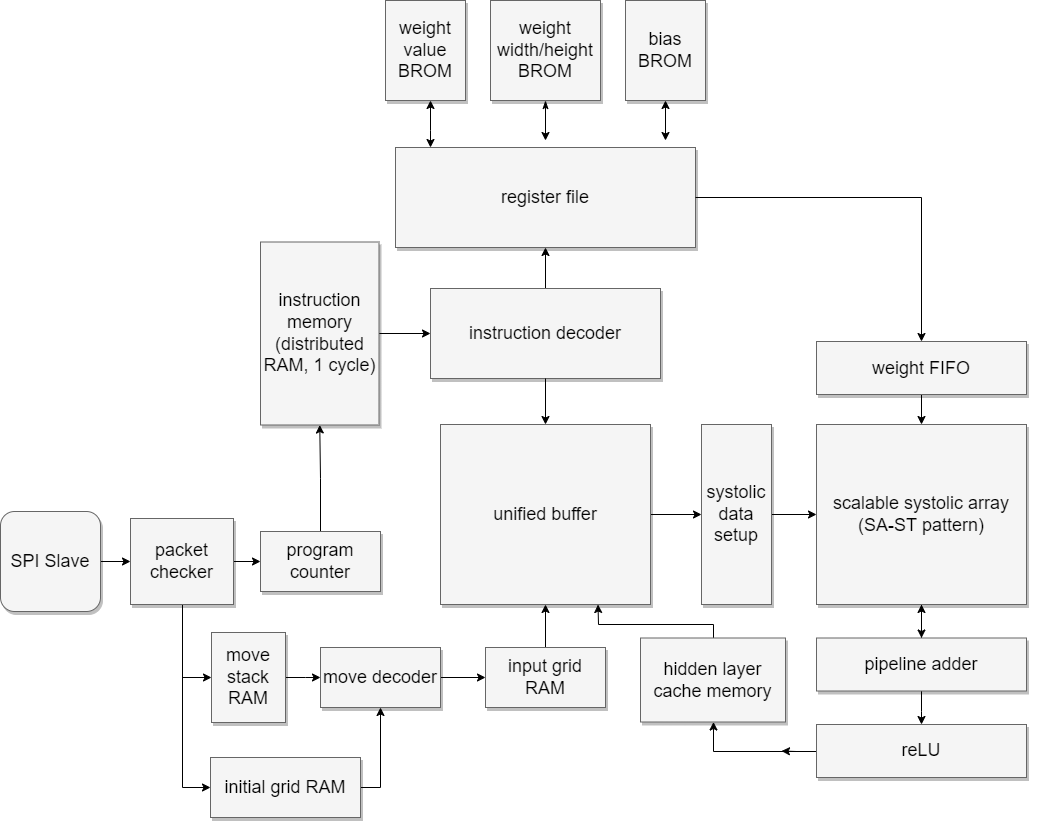

The diagram above was exported from draw.io. Its source (the exported page's mxGraphModel, read from the mxfile embedded in the PNG):
<mxGraphModel dx="4330" dy="4200" grid="1" gridSize="10" guides="1" tooltips="1" connect="1" arrows="1" fold="1" page="1" pageScale="1.5" pageWidth="1169" pageHeight="827" background="#FFFFFF" math="0" shadow="0">
  <root>
    <mxCell id="0" style=";html=1;" />
    <mxCell id="1" style=";html=1;" parent="0" />
    <mxCell id="Bl20oM5yDpYhYV4duQsz-35" value="" style="edgeStyle=orthogonalEdgeStyle;rounded=0;orthogonalLoop=1;jettySize=auto;html=1;entryX=0;entryY=0.5;entryDx=0;entryDy=0;" parent="1" source="3a17f1ce550125da-2" target="Bl20oM5yDpYhYV4duQsz-5" edge="1">
      <mxGeometry relative="1" as="geometry" />
    </mxCell>
    <mxCell id="Bl20oM5yDpYhYV4duQsz-36" value="" style="edgeStyle=orthogonalEdgeStyle;rounded=0;orthogonalLoop=1;jettySize=auto;html=1;entryX=0;entryY=0.5;entryDx=0;entryDy=0;" parent="1" source="3a17f1ce550125da-2" target="3a17f1ce550125da-4" edge="1">
      <mxGeometry relative="1" as="geometry" />
    </mxCell>
    <mxCell id="Bl20oM5yDpYhYV4duQsz-48" value="" style="edgeStyle=orthogonalEdgeStyle;rounded=0;orthogonalLoop=1;jettySize=auto;html=1;" parent="1" source="3a17f1ce550125da-2" target="3a17f1ce550125da-7" edge="1">
      <mxGeometry relative="1" as="geometry" />
    </mxCell>
    <mxCell id="3a17f1ce550125da-2" value="packet checker" style="whiteSpace=wrap;html=1;shadow=1;fontSize=18;fillColor=#f5f5f5;strokeColor=#666666;" parent="1" vertex="1">
      <mxGeometry x="390" y="769" width="103" height="86" as="geometry" />
    </mxCell>
    <mxCell id="Bl20oM5yDpYhYV4duQsz-43" value="" style="edgeStyle=orthogonalEdgeStyle;rounded=0;orthogonalLoop=1;jettySize=auto;html=1;exitX=1;exitY=0.5;exitDx=0;exitDy=0;" parent="1" source="3a17f1ce550125da-4" target="Bl20oM5yDpYhYV4duQsz-16" edge="1">
      <mxGeometry relative="1" as="geometry" />
    </mxCell>
    <mxCell id="3a17f1ce550125da-4" value="initial grid RAM" style="whiteSpace=wrap;html=1;shadow=1;fontSize=18;fillColor=#f5f5f5;strokeColor=#666666;" parent="1" vertex="1">
      <mxGeometry x="470" y="1008" width="150" height="60" as="geometry" />
    </mxCell>
    <mxCell id="Bl20oM5yDpYhYV4duQsz-24" value="" style="edgeStyle=orthogonalEdgeStyle;rounded=0;orthogonalLoop=1;jettySize=auto;html=1;startArrow=classic;startFill=1;" parent="1" source="3a17f1ce550125da-5" target="Bl20oM5yDpYhYV4duQsz-19" edge="1">
      <mxGeometry relative="1" as="geometry">
        <Array as="points">
          <mxPoint x="690" y="381" />
          <mxPoint x="690" y="381" />
        </Array>
      </mxGeometry>
    </mxCell>
    <mxCell id="3a17f1ce550125da-5" value="weight value BROM" style="whiteSpace=wrap;html=1;shadow=1;fontSize=18;fillColor=#f5f5f5;strokeColor=#666666;" parent="1" vertex="1">
      <mxGeometry x="645" y="251" width="80" height="100" as="geometry" />
    </mxCell>
    <mxCell id="Bl20oM5yDpYhYV4duQsz-64" value="" style="rounded=0;orthogonalLoop=1;jettySize=auto;html=1;entryX=0.5;entryY=1;entryDx=0;entryDy=0;exitX=0.5;exitY=0;exitDx=0;exitDy=0;" parent="1" source="3a17f1ce550125da-6" target="Bl20oM5yDpYhYV4duQsz-19" edge="1">
      <mxGeometry relative="1" as="geometry">
        <mxPoint x="830" y="549" as="sourcePoint" />
      </mxGeometry>
    </mxCell>
    <mxCell id="Bl20oM5yDpYhYV4duQsz-65" value="" style="edgeStyle=orthogonalEdgeStyle;rounded=0;orthogonalLoop=1;jettySize=auto;html=1;startArrow=classic;startFill=1;endArrow=none;endFill=0;entryX=1;entryY=0.5;entryDx=0;entryDy=0;exitX=0;exitY=0.5;exitDx=0;exitDy=0;" parent="1" source="3a17f1ce550125da-6" target="3a17f1ce550125da-9" edge="1">
      <mxGeometry relative="1" as="geometry">
        <mxPoint x="650" y="672" as="sourcePoint" />
      </mxGeometry>
    </mxCell>
    <mxCell id="3a17f1ce550125da-6" value="instruction decoder" style="whiteSpace=wrap;html=1;shadow=1;fontSize=18;fillColor=#f5f5f5;strokeColor=#666666;" parent="1" vertex="1">
      <mxGeometry x="690" y="539" width="230" height="90" as="geometry" />
    </mxCell>
    <mxCell id="Bl20oM5yDpYhYV4duQsz-45" value="" style="edgeStyle=orthogonalEdgeStyle;rounded=0;orthogonalLoop=1;jettySize=auto;html=1;entryX=0.5;entryY=1;entryDx=0;entryDy=0;" parent="1" source="3a17f1ce550125da-7" target="3a17f1ce550125da-9" edge="1">
      <mxGeometry relative="1" as="geometry" />
    </mxCell>
    <mxCell id="3a17f1ce550125da-7" value="program counter" style="whiteSpace=wrap;html=1;shadow=1;fontSize=18;fillColor=#f5f5f5;strokeColor=#666666;" parent="1" vertex="1">
      <mxGeometry x="520" y="782" width="120" height="60" as="geometry" />
    </mxCell>
    <mxCell id="Bl20oM5yDpYhYV4duQsz-4" value="" style="edgeStyle=orthogonalEdgeStyle;rounded=0;orthogonalLoop=1;jettySize=auto;html=1;" parent="1" source="3a17f1ce550125da-8" target="3a17f1ce550125da-2" edge="1">
      <mxGeometry relative="1" as="geometry" />
    </mxCell>
    <mxCell id="3a17f1ce550125da-8" value="SPI Slave" style="whiteSpace=wrap;html=1;shadow=1;fontSize=18;fillColor=#f5f5f5;strokeColor=#666666;rounded=1;arcSize=14;" parent="1" vertex="1">
      <mxGeometry x="260" y="762" width="100" height="100" as="geometry" />
    </mxCell>
    <mxCell id="3a17f1ce550125da-9" value="instruction memory&lt;br&gt;(distributed RAM, 1 cycle)" style="whiteSpace=wrap;html=1;shadow=1;fontSize=18;fillColor=#f5f5f5;strokeColor=#666666;" parent="1" vertex="1">
      <mxGeometry x="520" y="492.5" width="118.5" height="183" as="geometry" />
    </mxCell>
    <mxCell id="Bl20oM5yDpYhYV4duQsz-42" value="" style="edgeStyle=orthogonalEdgeStyle;rounded=0;orthogonalLoop=1;jettySize=auto;html=1;" parent="1" source="Bl20oM5yDpYhYV4duQsz-5" target="Bl20oM5yDpYhYV4duQsz-16" edge="1">
      <mxGeometry relative="1" as="geometry" />
    </mxCell>
    <mxCell id="Bl20oM5yDpYhYV4duQsz-5" value="move stack RAM" style="whiteSpace=wrap;html=1;shadow=1;fontSize=18;fillColor=#f5f5f5;strokeColor=#666666;" parent="1" vertex="1">
      <mxGeometry x="471" y="883" width="74" height="90" as="geometry" />
    </mxCell>
    <mxCell id="Bl20oM5yDpYhYV4duQsz-26" value="" style="edgeStyle=orthogonalEdgeStyle;rounded=0;orthogonalLoop=1;jettySize=auto;html=1;startArrow=classic;startFill=1;" parent="1" source="Bl20oM5yDpYhYV4duQsz-6" target="Bl20oM5yDpYhYV4duQsz-19" edge="1">
      <mxGeometry relative="1" as="geometry">
        <Array as="points">
          <mxPoint x="925" y="391" />
          <mxPoint x="925" y="391" />
        </Array>
      </mxGeometry>
    </mxCell>
    <mxCell id="Bl20oM5yDpYhYV4duQsz-6" value="bias BROM" style="whiteSpace=wrap;html=1;shadow=1;fontSize=18;fillColor=#f5f5f5;strokeColor=#666666;" parent="1" vertex="1">
      <mxGeometry x="885" y="251" width="80" height="100" as="geometry" />
    </mxCell>
    <mxCell id="Bl20oM5yDpYhYV4duQsz-25" value="" style="edgeStyle=orthogonalEdgeStyle;rounded=0;orthogonalLoop=1;jettySize=auto;html=1;startArrow=classicThin;startFill=1;" parent="1" source="Bl20oM5yDpYhYV4duQsz-7" target="Bl20oM5yDpYhYV4duQsz-19" edge="1">
      <mxGeometry relative="1" as="geometry">
        <Array as="points">
          <mxPoint x="805" y="391" />
          <mxPoint x="805" y="391" />
        </Array>
      </mxGeometry>
    </mxCell>
    <mxCell id="Bl20oM5yDpYhYV4duQsz-7" value="weight width/height BROM" style="whiteSpace=wrap;html=1;shadow=1;fontSize=18;fillColor=#f5f5f5;strokeColor=#666666;" parent="1" vertex="1">
      <mxGeometry x="750" y="251" width="110" height="100" as="geometry" />
    </mxCell>
    <mxCell id="Bl20oM5yDpYhYV4duQsz-44" value="" style="edgeStyle=orthogonalEdgeStyle;rounded=0;orthogonalLoop=1;jettySize=auto;html=1;" parent="1" source="Bl20oM5yDpYhYV4duQsz-16" target="Bl20oM5yDpYhYV4duQsz-21" edge="1">
      <mxGeometry relative="1" as="geometry" />
    </mxCell>
    <mxCell id="Bl20oM5yDpYhYV4duQsz-16" value="move decoder" style="whiteSpace=wrap;html=1;shadow=1;fontSize=18;fillColor=#f5f5f5;strokeColor=#666666;" parent="1" vertex="1">
      <mxGeometry x="580" y="898" width="120" height="60" as="geometry" />
    </mxCell>
    <mxCell id="Bl20oM5yDpYhYV4duQsz-19" value="register file" style="whiteSpace=wrap;html=1;shadow=1;fontSize=18;fillColor=#f5f5f5;strokeColor=#666666;" parent="1" vertex="1">
      <mxGeometry x="655" y="398" width="300" height="100" as="geometry" />
    </mxCell>
    <mxCell id="8iS4PSPwCZ3Iw_-EJS9L-4" value="" style="edgeStyle=orthogonalEdgeStyle;rounded=0;orthogonalLoop=1;jettySize=auto;html=1;" parent="1" source="Bl20oM5yDpYhYV4duQsz-21" target="Bl20oM5yDpYhYV4duQsz-49" edge="1">
      <mxGeometry relative="1" as="geometry" />
    </mxCell>
    <mxCell id="Bl20oM5yDpYhYV4duQsz-21" value="input grid RAM" style="whiteSpace=wrap;html=1;shadow=1;fontSize=18;fillColor=#f5f5f5;strokeColor=#666666;" parent="1" vertex="1">
      <mxGeometry x="745" y="898" width="120" height="60" as="geometry" />
    </mxCell>
    <mxCell id="Bl20oM5yDpYhYV4duQsz-58" value="" style="edgeStyle=orthogonalEdgeStyle;rounded=0;orthogonalLoop=1;jettySize=auto;html=1;" parent="1" source="Bl20oM5yDpYhYV4duQsz-28" target="Bl20oM5yDpYhYV4duQsz-57" edge="1">
      <mxGeometry relative="1" as="geometry" />
    </mxCell>
    <mxCell id="Bl20oM5yDpYhYV4duQsz-28" value="scalable systolic array (SA-ST pattern)" style="whiteSpace=wrap;html=1;shadow=1;fontSize=18;fillColor=#f5f5f5;strokeColor=#666666;" parent="1" vertex="1">
      <mxGeometry x="1076" y="675" width="210" height="180" as="geometry" />
    </mxCell>
    <mxCell id="Bl20oM5yDpYhYV4duQsz-47" value="" style="endArrow=classic;html=1;rounded=0;exitX=0.5;exitY=1;exitDx=0;exitDy=0;entryX=0.5;entryY=0;entryDx=0;entryDy=0;edgeStyle=orthogonalEdgeStyle;" parent="1" source="3a17f1ce550125da-6" target="Bl20oM5yDpYhYV4duQsz-49" edge="1">
      <mxGeometry width="50" height="50" relative="1" as="geometry">
        <mxPoint x="610" y="788" as="sourcePoint" />
        <mxPoint x="640" y="898" as="targetPoint" />
      </mxGeometry>
    </mxCell>
    <mxCell id="Bl20oM5yDpYhYV4duQsz-63" value="" style="edgeStyle=orthogonalEdgeStyle;rounded=0;orthogonalLoop=1;jettySize=auto;html=1;" parent="1" source="Bl20oM5yDpYhYV4duQsz-49" target="Bl20oM5yDpYhYV4duQsz-50" edge="1">
      <mxGeometry relative="1" as="geometry" />
    </mxCell>
    <mxCell id="Bl20oM5yDpYhYV4duQsz-49" value="unified buffer" style="whiteSpace=wrap;html=1;shadow=1;fontSize=18;fillColor=#f5f5f5;strokeColor=#666666;" parent="1" vertex="1">
      <mxGeometry x="700" y="675" width="210" height="180" as="geometry" />
    </mxCell>
    <mxCell id="Bl20oM5yDpYhYV4duQsz-55" value="" style="edgeStyle=orthogonalEdgeStyle;rounded=0;orthogonalLoop=1;jettySize=auto;html=1;" parent="1" source="Bl20oM5yDpYhYV4duQsz-50" target="Bl20oM5yDpYhYV4duQsz-28" edge="1">
      <mxGeometry relative="1" as="geometry" />
    </mxCell>
    <mxCell id="Bl20oM5yDpYhYV4duQsz-50" value="systolic data setup" style="whiteSpace=wrap;html=1;shadow=1;fontSize=18;fillColor=#f5f5f5;strokeColor=#666666;" parent="1" vertex="1">
      <mxGeometry x="961" y="675" width="70" height="180" as="geometry" />
    </mxCell>
    <mxCell id="8iS4PSPwCZ3Iw_-EJS9L-6" value="" style="edgeStyle=orthogonalEdgeStyle;rounded=0;orthogonalLoop=1;jettySize=auto;html=1;entryX=0.75;entryY=1;entryDx=0;entryDy=0;" parent="1" source="Bl20oM5yDpYhYV4duQsz-51" target="Bl20oM5yDpYhYV4duQsz-49" edge="1">
      <mxGeometry relative="1" as="geometry">
        <Array as="points">
          <mxPoint x="973" y="875" />
          <mxPoint x="857" y="875" />
        </Array>
      </mxGeometry>
    </mxCell>
    <mxCell id="Bl20oM5yDpYhYV4duQsz-51" value="hidden layer&lt;br&gt;cache memory" style="whiteSpace=wrap;html=1;shadow=1;fontSize=18;fillColor=#f5f5f5;strokeColor=#666666;" parent="1" vertex="1">
      <mxGeometry x="900" y="888.5" width="145" height="84" as="geometry" />
    </mxCell>
    <mxCell id="Bl20oM5yDpYhYV4duQsz-56" value="" style="edgeStyle=orthogonalEdgeStyle;rounded=0;orthogonalLoop=1;jettySize=auto;html=1;" parent="1" source="Bl20oM5yDpYhYV4duQsz-54" target="Bl20oM5yDpYhYV4duQsz-28" edge="1">
      <mxGeometry relative="1" as="geometry" />
    </mxCell>
    <mxCell id="Bl20oM5yDpYhYV4duQsz-54" value="weight FIFO" style="whiteSpace=wrap;html=1;shadow=1;fontSize=18;fillColor=#f5f5f5;strokeColor=#666666;" parent="1" vertex="1">
      <mxGeometry x="1076" y="592" width="210" height="53" as="geometry" />
    </mxCell>
    <mxCell id="Bl20oM5yDpYhYV4duQsz-60" value="" style="edgeStyle=orthogonalEdgeStyle;rounded=0;orthogonalLoop=1;jettySize=auto;html=1;" parent="1" source="Bl20oM5yDpYhYV4duQsz-57" target="Bl20oM5yDpYhYV4duQsz-59" edge="1">
      <mxGeometry relative="1" as="geometry" />
    </mxCell>
    <mxCell id="8iS4PSPwCZ3Iw_-EJS9L-2" value="" style="edgeStyle=none;rounded=0;orthogonalLoop=1;jettySize=auto;html=1;" parent="1" source="Bl20oM5yDpYhYV4duQsz-57" target="Bl20oM5yDpYhYV4duQsz-28" edge="1">
      <mxGeometry relative="1" as="geometry" />
    </mxCell>
    <mxCell id="Bl20oM5yDpYhYV4duQsz-57" value="pipeline adder" style="whiteSpace=wrap;html=1;shadow=1;fontSize=18;fillColor=#f5f5f5;strokeColor=#666666;" parent="1" vertex="1">
      <mxGeometry x="1076" y="888.5" width="210" height="53" as="geometry" />
    </mxCell>
    <mxCell id="Bl20oM5yDpYhYV4duQsz-61" value="" style="edgeStyle=orthogonalEdgeStyle;rounded=0;orthogonalLoop=1;jettySize=auto;html=1;" parent="1" source="Bl20oM5yDpYhYV4duQsz-59" edge="1">
      <mxGeometry relative="1" as="geometry">
        <mxPoint x="1041" y="1001.5333333333335" as="targetPoint" />
      </mxGeometry>
    </mxCell>
    <mxCell id="8iS4PSPwCZ3Iw_-EJS9L-5" value="" style="edgeStyle=orthogonalEdgeStyle;rounded=0;orthogonalLoop=1;jettySize=auto;html=1;" parent="1" source="Bl20oM5yDpYhYV4duQsz-59" target="Bl20oM5yDpYhYV4duQsz-51" edge="1">
      <mxGeometry relative="1" as="geometry" />
    </mxCell>
    <mxCell id="Bl20oM5yDpYhYV4duQsz-59" value="reLU" style="whiteSpace=wrap;html=1;shadow=1;fontSize=18;fillColor=#f5f5f5;strokeColor=#666666;" parent="1" vertex="1">
      <mxGeometry x="1076" y="975" width="210" height="53" as="geometry" />
    </mxCell>
    <mxCell id="8iS4PSPwCZ3Iw_-EJS9L-3" value="" style="endArrow=classic;html=1;rounded=0;entryX=0.5;entryY=0;entryDx=0;entryDy=0;exitX=1;exitY=0.5;exitDx=0;exitDy=0;edgeStyle=orthogonalEdgeStyle;" parent="1" source="Bl20oM5yDpYhYV4duQsz-19" target="Bl20oM5yDpYhYV4duQsz-54" edge="1">
      <mxGeometry width="50" height="50" relative="1" as="geometry">
        <mxPoint x="980" y="700" as="sourcePoint" />
        <mxPoint x="1030" y="650" as="targetPoint" />
      </mxGeometry>
    </mxCell>
  </root>
</mxGraphModel>